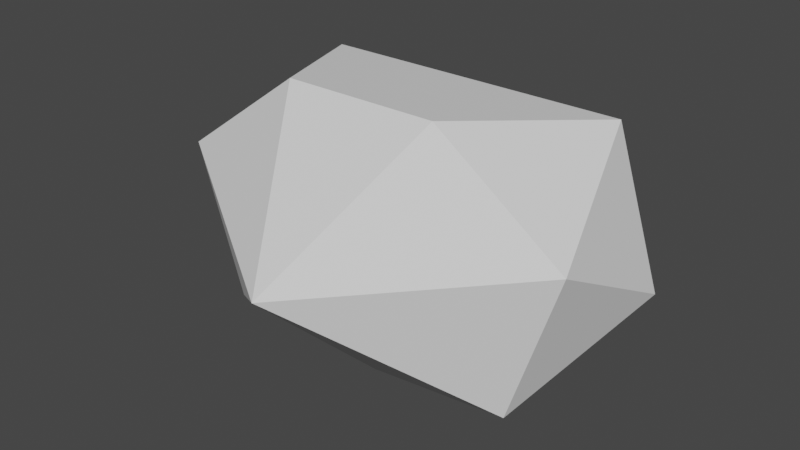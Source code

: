 # Source: Heart.blend  (saved by Blender 3.6.13; exported with 4.5.12 LTS)
import bpy
from mathutils import Matrix  # noqa: F401  (used for matrix-valued properties, if any)

bpy.ops.wm.read_factory_settings(use_empty=True)
scene = bpy.context.scene
scene.name = 'Scene'

# ---- collections
col_collection = bpy.data.collections.new('Collection'); scene.collection.children.link(col_collection)

# ---- world
world_world = bpy.data.worlds.new('World'); scene.world = world_world
world_world.use_nodes = True; world_world.node_tree.nodes.clear()
_N = world_world.node_tree.nodes; _L = world_world.node_tree.links
n0 = _N.new('ShaderNodeOutputWorld'); n0.name = 'World Output'; n0.location = (300, 300)
n1 = _N.new('ShaderNodeBackground'); n1.name = 'Background'; n1.location = (10, 300)
n1.inputs[0].default_value = (0.05088, 0.05088, 0.05088, 1.0)
_L.new(n1.outputs[0], n0.inputs[0])
n0.is_active_output = True
world_world.color = (0.05088, 0.05088, 0.05088)
world_world.use_sun_shadow = False
world_world.sun_shadow_jitter_overblur = 0.0

# ---- meshes
me_life = bpy.data.meshes.new('Life')
me_life.from_pydata([(-0.00369, -1.447, 0.2368), (-1.03, -0.6038, -0.4868), (-1.355, -0.6038, 0.5132), (-0.504, -0.6038, 1.131), (-0.00369, -0.4723, -0.6932), (-1.377, 0.4221, -0.03958), (-1.052, 0.4221, 0.9604), (-0.00369, 0.4221, 0.9604), (-0.00369, 0.7031, -0.03958), (-0.5261, 0.4221, -0.6576), (-0.5261, 0.9749, 0.2368), (0.5187, -0.6038, 1.131), (1.369, -0.6038, 0.5132), (1.044, -0.6038, -0.4868), (1.044, 0.4221, 0.9604), (1.369, 0.4221, -0.03958), (0.5187, 0.4221, -0.6576), (0.5187, 0.9749, 0.2368)], [], [(0, 2, 1), (1, 4, 0), (0, 3, 2), (1, 9, 4), (2, 5, 1), (3, 6, 2), (1, 5, 9), (2, 6, 5), (3, 7, 6), (5, 10, 9), (6, 10, 5), (7, 10, 6), (8, 10, 7), (9, 10, 8), (4, 13, 0), (0, 12, 11), (0, 13, 12), (4, 16, 13), (12, 14, 11), (13, 15, 12), (8, 16, 9), (11, 14, 7), (12, 15, 14), (13, 16, 15), (8, 17, 16), (7, 17, 8), (14, 17, 7), (15, 17, 14), (16, 17, 15), (4, 9, 16), (7, 3, 11), (0, 11, 3)])
_uv = me_life.uv_layers.new(name='UVMap')
_uv.uv.foreach_set('vector', [0.1818, 0.0, 0.09091, 0.1575, 0.2727, 0.1575, 0.2727, 0.1575, 0.4545, 0.1575, 0.3636, 0.0, 0.9091, 0.0, 0.8182, 0.1575, 1.0, 0.1575, 0.2727, 0.1575, 0.3636, 0.3149, 0.4545, 0.1575, 0.09091, 0.1575, 0.1818, 0.3149, 0.2727, 0.1575, 0.8182, 0.1575, 0.9091, 0.3149, 1.0, 0.1575, 0.2727, 0.1575, 0.1818, 0.3149, 0.3636, 0.3149, 0.09091, 0.1575, 0.0, 0.3149, 0.1818, 0.3149, 0.8182, 0.1575, 0.7273, 0.3149, 0.9091, 0.3149, 0.1818, 0.3149, 0.2727, 0.4724, 0.3636, 0.3149, 0.0, 0.3149, 0.09091, 0.4724, 0.1818, 0.3149, 0.7273, 0.3149, 0.8182, 0.4724, 0.9091, 0.3149, 0.5455, 0.3149, 0.6364, 0.4724, 0.7273, 0.3149, 0.3636, 0.3149, 0.4545, 0.4724, 0.5455, 0.3149, 0.2727, 0.1575, 0.4545, 0.1575, 0.3636, 0.0, 0.7273, 0.0, 0.6364, 0.1575, 0.8182, 0.1575, 0.5455, 0.0, 0.4545, 0.1575, 0.6364, 0.1575, 0.2727, 0.1575, 0.3636, 0.3149, 0.4545, 0.1575, 0.6364, 0.1575, 0.7273, 0.3149, 0.8182, 0.1575, 0.4545, 0.1575, 0.5455, 0.3149, 0.6364, 0.1575, 0.1818, 0.3149, 0.3636, 0.3149, 0.3636, 0.3149, 0.8182, 0.1575, 0.7273, 0.3149, 0.9091, 0.3149, 0.6364, 0.1575, 0.5455, 0.3149, 0.7273, 0.3149, 0.4545, 0.1575, 0.3636, 0.3149, 0.5455, 0.3149, 0.1818, 0.3149, 0.2727, 0.4724, 0.3636, 0.3149, 0.0, 0.3149, 0.09091, 0.4724, 0.1818, 0.3149, 0.7273, 0.3149, 0.8182, 0.4724, 0.9091, 0.3149, 0.5455, 0.3149, 0.6364, 0.4724, 0.7273, 0.3149, 0.3636, 0.3149, 0.4545, 0.4724, 0.5455, 0.3149, 0.2727, 0.1575, 0.3636, 0.3149, 0.3636, 0.3149, 0.9091, 0.3149, 0.8182, 0.1575, 0.8182, 0.1575, 0.7273, 0.0, 0.8182, 0.1575, 0.8182, 0.1575])
me_life.update()

# ---- objects
ob_life = bpy.data.objects.new('Life', me_life)

# ---- transforms, parenting, visibility, modifiers, constraints
ob_life.location = (0.0, 0.0, 0.0)

# ---- collection membership
col_collection.objects.link(ob_life)

# ---- scene / render settings (as saved in the file)
scene.frame_start = 1; scene.frame_end = 250; scene.frame_set(1)
scene.render.engine = 'BLENDER_EEVEE_NEXT'
scene.cycles.sampling_pattern = 'TABULATED_SOBOL'
scene.view_settings.view_transform = 'Filmic'
bpy.context.view_layer.update()

# ---- added for rendering (the .blend has no active camera and no usable light): camera, sun
cam_auto = bpy.data.cameras.new('AutoCamera')
cam_auto.lens = 50.0
cam_auto.sensor_width = 36.0
cam_auto.clip_end = 1000.0
ob_auto_camera = bpy.data.objects.new('AutoCamera', cam_auto)
scene.collection.objects.link(ob_auto_camera)
ob_auto_camera.location = (3.78103, -4.77747, 3.24681)
ob_auto_camera.rotation_euler = (1.09748, -7.21219e-08, 0.694738)
scene.camera = ob_auto_camera
light_auto_sun = bpy.data.lights.new('AutoSun', 'SUN')
light_auto_sun.energy = 3.0
light_auto_sun.angle = 0.0523599
ob_auto_sun = bpy.data.objects.new('AutoSun', light_auto_sun)
scene.collection.objects.link(ob_auto_sun)
ob_auto_sun.rotation_euler = (0.872665, 0.174533, 0.523599)
bpy.context.view_layer.update()

